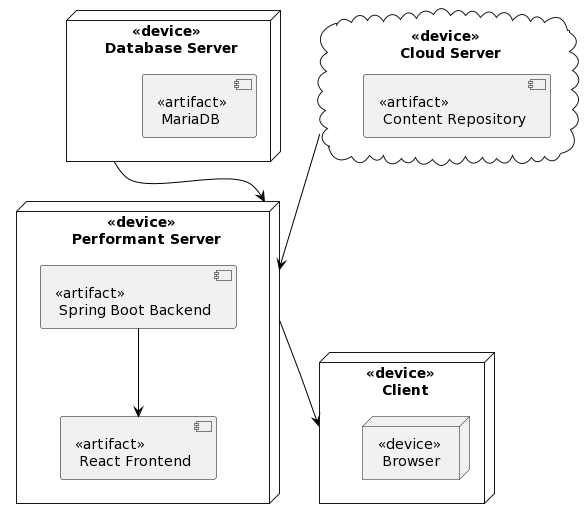

The diagram above was rendered by PlantUML. Its source (embedded in the PNG):
@startuml
skinparam component {
    BorderColor black
    ArrowColor black
}

node "<<device>> \n Database Server" as DatabaseServer {
    [<<artifact>> \n MariaDB] as DB
}

node "<<device>> \n Performant Server" as PerformantServer {
    [<<artifact>> \n Spring Boot Backend] as Backend
    [<<artifact>> \n React Frontend] as Frontend
}

cloud "<<device>> \n Cloud Server" as CloudServer {
    [<<artifact>> \n Content Repository] as Repository
}

node "<<device>> \n Client" as Client {
    node "<<device>> \n Browser" as Browser
}

DatabaseServer --> PerformantServer
Backend --> Frontend
CloudServer --> PerformantServer
PerformantServer --> Client
@enduml